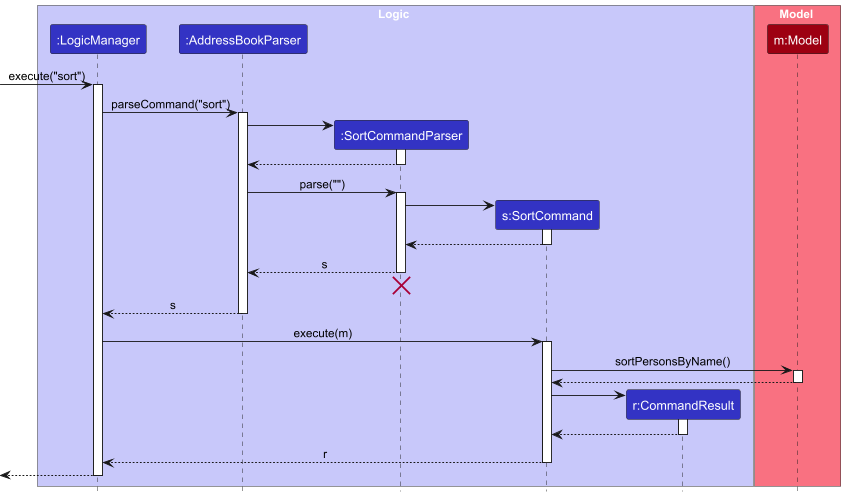

The diagram above was rendered by PlantUML. Its source (embedded in the PNG):
@startuml
!include style.puml
skinparam ArrowFontStyle plain


' -- Box for Logic layer
box Logic LOGIC_COLOR_T1
participant ":LogicManager" as LogicManager LOGIC_COLOR
participant ":AddressBookParser" as AddressBookParser LOGIC_COLOR
participant ":SortCommandParser" as SortCommandParser LOGIC_COLOR
participant "s:SortCommand" as SortCommand LOGIC_COLOR
participant "r:CommandResult" as CommandResult LOGIC_COLOR
end box


box Model MODEL_COLOR_T1
participant "m:Model" as Model MODEL_COLOR
end box

[-> LogicManager : execute("sort")
activate LogicManager

LogicManager -> AddressBookParser: parseCommand("sort")
activate AddressBookParser

' Create the SortCommandParser
'AddressBookParser -> AddressBookParser: new SortCommandParser()
create SortCommandParser
AddressBookParser -> SortCommandParser
activate SortCommandParser

' Return to show the parser was constructed
SortCommandParser --> AddressBookParser
deactivate SortCommandParser
' Hidden arrow to position the destroy marker

'SortCommandParser -[hidden]-> AddressBookParser
'
'destroy SortCommandParser

' Now call parse(...) on the newly created parser
AddressBookParser -> SortCommandParser: parse("")

activate SortCommandParser

' Create and return new SortCommand
create SortCommand
SortCommandParser -> SortCommand
activate SortCommand

SortCommand --> SortCommandParser
deactivate SortCommand

SortCommandParser --> AddressBookParser : s
deactivate SortCommandParser
SortCommandParser -[hidden]-> AddressBookParser
destroy SortCommandParser

AddressBookParser --> LogicManager : s
deactivate AddressBookParser

LogicManager -> SortCommand : execute(m)
activate SortCommand

SortCommand -> Model : sortPersonsByName()
activate Model
Model --> SortCommand
deactivate Model
'activate Model
'
'Model -> Model : reorder internal person list
'deactivate Model

create CommandResult
SortCommand -> CommandResult
activate CommandResult

CommandResult --> SortCommand
deactivate CommandResult

SortCommand --> LogicManager : r
deactivate SortCommand

[<--LogicManager
deactivate LogicManager
@enduml